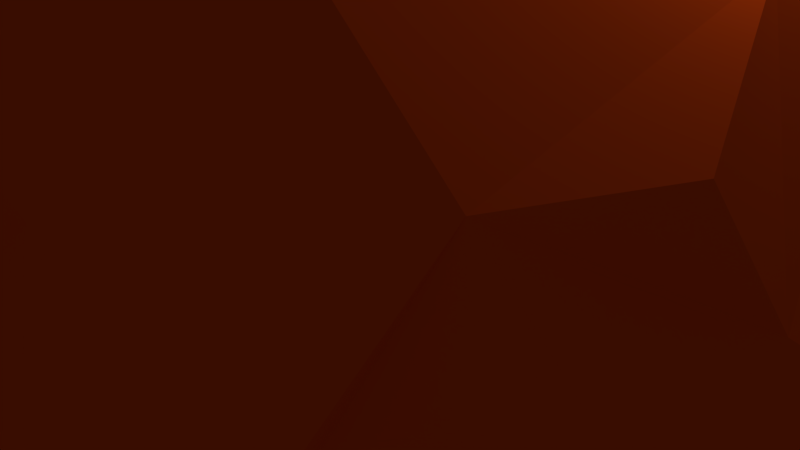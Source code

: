 # Source: Mars.blend  (saved by Blender 2.78.0; exported with 4.5.12 LTS)
import bpy
from mathutils import Matrix  # noqa: F401  (used for matrix-valued properties, if any)

bpy.ops.wm.read_factory_settings(use_empty=True)
scene = bpy.context.scene
scene.name = 'Scene'

# ---- collections
col_collection_1 = bpy.data.collections.new('Collection 1'); scene.collection.children.link(col_collection_1)

# ---- materials (node trees are filled in below, after node groups)
mat_mars_red = bpy.data.materials.new('Mars Red')
mat_mars_red.alpha_threshold = 0.0
mat_mars_red.use_transparent_shadow = False
mat_mars_red.diffuse_color = (0.8, 0.07681, 0.006325, 1.0)
mat_mars_red.roughness = 0.5
mat_mars_red.specular_intensity = 0.0
mat_snow = bpy.data.materials.new('snow')
mat_snow.alpha_threshold = 0.0
mat_snow.use_transparent_shadow = False
mat_snow.diffuse_color = (0.9699, 0.9699, 0.9699, 1.0)
mat_snow.roughness = 0.5
mat_snow.specular_intensity = 0.0
mat_material_001 = bpy.data.materials.new('Material.001')
mat_material_001.alpha_threshold = 0.0
mat_material_001.use_transparent_shadow = False
mat_material_001.diffuse_color = (0.09463, 0.005814, 0.0, 1.0)
mat_material_001.specular_color = (0.9576, 1.0, 0.9681)
mat_material_001.roughness = 0.5
mat_material_001.specular_intensity = 0.0

# ---- material node trees

# ---- world
world_world = bpy.data.worlds.new('World'); scene.world = world_world
world_world.color = (0.05088, 0.05088, 0.05088)
world_world.use_sun_shadow = False
world_world.sun_shadow_jitter_overblur = 0.0
world_world.cycles.sampling_method = 'MANUAL'

# ---- cameras
cam_camera = bpy.data.cameras.new('Camera')
cam_camera.clip_end = 100.0
cam_camera.lens = 35.0
cam_camera.sensor_width = 32.0
cam_camera.sensor_height = 18.0
cam_camera.ortho_scale = 7.314
cam_camera.dof.focus_distance = 0.0
cam_camera.dof.aperture_fstop = 128.0

# ---- lights
light_lamp = bpy.data.lights.new('Lamp', 'POINT')
light_lamp.transmission_factor = 0.0
light_lamp.cutoff_distance = 30.0
light_lamp.energy = 100.0
light_lamp.shadow_buffer_clip_start = 1.001
light_lamp.shadow_soft_size = 0.1
light_lamp.shadow_maximum_resolution = 0.006
light_lamp.use_absolute_resolution = True

# ---- meshes
me_icosphere = bpy.data.meshes.new('Icosphere')
me_icosphere.from_pydata([(-1.027, 0.07422, -0.3068), (0.9492, -0.1202, 0.2957), (0.5606, -0.7214, -0.5312), (0.2756, -0.8562, -0.556), (-0.03425, -0.9147, -0.5312), (0.858, -0.312, -0.5312), (0.2061, 0.2403, -0.957), (0.4477, 0.328, -0.9002), (0.7267, 0.4839, -0.6099), (-0.3873, -0.757, -0.6448), (-0.8826, -0.2722, -0.513), (-0.2708, 0.7598, -0.6831), (-0.1749, 0.5303, -0.9002), (-0.03779, 0.07982, -1.077), (-0.7945, -0.005526, -0.6979), (-0.03425, 0.9161, -0.5312), (1.005, -0.3266, 0.0008567), (0.9069, 0.4779, -0.244), (1.005, 0.328, 0.0008567), (1.057, 0.0955, 0.1197), (0.148, -1.002, -0.2989), (0.7709, -0.559, -0.2842), (0.6337, -0.8461, 0.0288), (0.4617, -0.9087, 0.2733), (-0.9145, -0.4684, 0.2669), (-1.016, -0.1557, -0.2652), (-0.3027, -0.935, -0.1718), (-0.727, -0.7233, -0.2652), (-0.7581, -0.5638, 0.4746), (-0.7701, 0.644, 0.09386), (-0.6255, 0.8576, 0.0008567), (-0.5663, 0.8009, -0.241), (-0.9331, 0.3352, 0.1904), (-0.9145, 0.4698, 0.2669), (0.4848, 0.898, 0.2611), (0.725, 0.7228, -0.2652), (-0.1673, 1.013, -0.2652), (-0.02407, 1.058, -0.02994), (0.1616, 1.013, 0.2669), (0.8774, -0.2523, 0.5329), (0.7513, -0.5217, 0.5315), (0.3424, -0.8161, 0.4747), (-0.8637, -0.312, 0.5329), (-0.8127, 0.2952, 0.5023), (-0.5663, 0.7228, 0.5329), (-0.4203, 0.8104, 0.4312), (0.02484, 0.9339, 0.4981), (0.625, 0.5731, 0.5346), (0.2308, -0.5167, 0.8754), (0.1463, -0.8533, 0.6189), (0.7765, 0.03144, 0.718), (0.3462, 0.007127, 1.048), (-0.1219, -0.4542, 0.9749), (-0.4146, -0.335, 0.9291), (-0.5581, -0.7263, 0.5272), (-0.168, 0.1719, 1.059), (-0.4534, 0.328, 0.9019), (-0.751, 0.5604, 0.4784), (0.1437, 0.2732, 1.059), (0.2311, 0.8437, 0.6118), (0.165, 0.4821, 0.9295), (0.8449, 0.2131, 0.586), (0.4708, 0.5576, 0.7673), (-0.331, 0.5623, 0.7615), (-0.05877, 0.7297, 0.7673), (-0.4472, 0.0, 0.8944), (-0.8903, 0.0009771, 0.5735), (-0.7134, -0.1714, 0.7673), (-0.3861, -0.6219, 0.7673), (-0.2904, -0.8445, 0.5668), (0.4631, -0.5277, 0.8019), (0.91, 0.4512, 0.2936), (0.7077, 0.7297, 0.2936), (-1.004, -0.09245, 0.01859), (-1.006, -0.1714, 0.2936), (-0.4766, -0.9003, 0.2936), (-0.1317, -1.006, 0.2882), (0.7077, -0.7282, 0.2936), (0.4899, 0.8173, -0.3269), (0.2166, 0.9555, -0.4346), (-0.9032, 0.4643, -0.3112), (-0.8598, -0.6219, 0.0008567), (-0.9157, -0.4498, -0.2919), (0.4709, -0.9003, -0.2919), (1.002, -0.1715, -0.2835), (0.9521, 0.288, -0.389), (0.2404, 0.7426, -0.7362), (-0.5787, 0.3881, -0.7152), (-0.4766, 0.1718, -0.8529), (-0.6789, -0.2777, -0.7656), (-0.1677, -0.2634, -1.042), (-0.3882, -0.5253, -0.7623), (0.7077, 0.1728, -0.7656), (0.7108, -0.1702, -0.7605), (0.3409, -0.08403, -0.9283), (0.05306, -0.7282, -0.7656), (0.1174, -0.4659, -0.9596), (0.5334, -0.6037, -0.7039)], [], [(13, 94, 90), (21, 97, 5), (13, 90, 88), (0, 10, 25), (8, 78, 35), (8, 35, 17), (1, 61, 50), (50, 60, 51), (51, 60, 58), (50, 61, 60), (61, 62, 60), (62, 59, 60), (61, 47, 62), (62, 47, 59), (58, 55, 51), (60, 63, 58), (59, 64, 60), (58, 63, 55), (63, 56, 55), (60, 64, 63), (63, 57, 56), (59, 46, 64), (46, 45, 64), (64, 45, 63), (45, 44, 63), (63, 44, 57), (55, 52, 51), (56, 65, 55), (57, 66, 56), (55, 65, 52), (65, 53, 52), (56, 66, 65), (66, 67, 65), (65, 67, 53), (67, 54, 53), (57, 43, 66), (66, 42, 67), (67, 42, 54), (42, 28, 54), (54, 68, 53), (52, 48, 51), (53, 68, 52), (68, 69, 52), (52, 69, 48), (69, 49, 48), (54, 69, 68), (48, 70, 51), (49, 70, 48), (70, 50, 51), (49, 41, 70), (41, 40, 70), (70, 40, 50), (40, 39, 50), (39, 1, 50), (19, 61, 1), (18, 71, 19), (19, 71, 61), (71, 47, 61), (18, 17, 71), (17, 72, 71), (71, 72, 47), (35, 34, 17), (17, 34, 72), (72, 34, 47), (34, 59, 47), (38, 46, 59), (37, 46, 38), (37, 45, 46), (36, 31, 37), (31, 30, 37), (37, 30, 45), (30, 29, 45), (45, 29, 44), (29, 57, 44), (33, 43, 57), (0, 73, 32), (33, 32, 43), (32, 66, 43), (73, 74, 32), (32, 74, 66), (74, 42, 66), (0, 25, 73), (73, 24, 74), (74, 24, 42), (24, 28, 42), (27, 75, 28), (28, 75, 54), (75, 69, 54), (27, 26, 75), (26, 76, 75), (75, 76, 69), (76, 49, 69), (26, 20, 76), (76, 41, 49), (22, 77, 23), (23, 77, 41), (77, 40, 41), (22, 40, 77), (21, 16, 22), (22, 16, 40), (16, 1, 40), (40, 1, 39), (34, 38, 59), (35, 78, 34), (34, 37, 38), (78, 79, 34), (34, 79, 37), (79, 36, 37), (79, 15, 36), (15, 31, 36), (29, 33, 57), (29, 32, 33), (30, 31, 29), (31, 80, 29), (29, 80, 32), (80, 0, 32), (11, 80, 31), (80, 14, 0), (73, 81, 24), (25, 82, 73), (24, 81, 28), (81, 27, 28), (73, 82, 81), (82, 27, 81), (25, 10, 82), (82, 10, 27), (10, 9, 27), (27, 9, 26), (76, 23, 41), (20, 23, 76), (20, 83, 23), (23, 83, 22), (83, 21, 22), (26, 4, 20), (4, 3, 20), (20, 3, 83), (3, 2, 83), (83, 2, 21), (16, 19, 1), (21, 84, 16), (16, 84, 19), (84, 85, 19), (19, 85, 18), (85, 17, 18), (21, 5, 84), (85, 8, 17), (7, 86, 8), (8, 86, 78), (86, 79, 78), (7, 6, 86), (86, 15, 79), (13, 12, 6), (6, 12, 86), (12, 11, 86), (86, 11, 15), (11, 31, 15), (12, 87, 11), (13, 88, 12), (87, 80, 11), (12, 88, 87), (87, 14, 80), (88, 14, 87), (14, 10, 0), (88, 89, 14), (14, 89, 10), (88, 90, 89), (90, 91, 89), (89, 91, 10), (91, 9, 10), (84, 92, 85), (5, 93, 84), (85, 92, 8), (92, 7, 8), (84, 93, 92), (93, 94, 92), (92, 94, 7), (94, 6, 7), (5, 97, 93), (94, 13, 6), (9, 4, 26), (91, 95, 9), (90, 96, 91), (9, 95, 4), (95, 3, 4), (91, 96, 95), (96, 97, 95), (95, 97, 3), (97, 2, 3), (90, 94, 96), (94, 93, 96), (96, 93, 97), (97, 21, 2)])
me_icosphere.polygons.foreach_set('material_index', [1, 0, 1, 0, 0, 0, 0, 1, 1, 0, 0, 0, 0, 0, 1, 1, 0, 1, 0, 0, 0, 0, 0, 0, 0, 0, 1, 0, 0, 1, 0, 0, 0, 0, 0, 0, 0, 0, 0, 0, 1, 0, 0, 0, 0, 0, 1, 0, 1, 0, 0, 0, 0, 0, 0, 0, 0, 0, 0, 0, 0, 0, 0, 0, 0, 0, 0, 0, 0, 0, 0, 0, 0, 0, 0, 0, 0, 0, 0, 0, 0, 0, 0, 0, 0, 0, 0, 0, 0, 0, 0, 0, 0, 0, 0, 0, 0, 0, 2, 0, 0, 0, 0, 0, 0, 0, 0, 0, 0, 0, 0, 0, 0, 0, 0, 0, 0, 0, 0, 0, 0, 0, 0, 0, 0, 0, 0, 0, 0, 0, 0, 0, 0, 0, 0, 0, 0, 0, 0, 2, 2, 2, 2, 2, 0, 0, 0, 0, 0, 0, 0, 1, 0, 0, 0, 0, 0, 1, 0, 0, 0, 0, 0, 0, 0, 0, 0, 0, 0, 0, 0, 0, 0, 0, 0, 0, 0, 0, 1, 0, 0, 0, 0, 0, 0, 0, 0, 0, 0, 0, 0, 0])
me_icosphere.materials.append(mat_mars_red)
me_icosphere.materials.append(mat_snow)
me_icosphere.materials.append(mat_material_001)
me_icosphere.use_remesh_preserve_volume = False
me_icosphere.use_remesh_preserve_attributes = False
me_icosphere.use_mirror_vertex_groups = False
me_icosphere.update()

# ---- objects
ob_icosphere = bpy.data.objects.new('Icosphere', me_icosphere)
ob_lamp = bpy.data.objects.new('Lamp', light_lamp)
ob_camera = bpy.data.objects.new('Camera', cam_camera)

# ---- transforms, parenting, visibility, modifiers, constraints
ob_icosphere.location = (0.0, 0.0, 0.0)
ob_icosphere.scale = (5.799, 5.799, 5.799)
ob_icosphere.lineart.crease_threshold = 0.0
ob_lamp.location = (4.076, 1.005, 5.904)
ob_lamp.rotation_euler = (0.6503, 0.05522, 1.866)
ob_lamp.lock_rotations_4d = False
ob_lamp.empty_display_type = 'ARROWS'
ob_lamp.color = (0.0, 0.0, 0.0, 0.0)
ob_lamp.lineart.crease_threshold = 0.0
ob_camera.location = (7.481, -6.508, 5.344)
ob_camera.rotation_euler = (1.109, 0.0, 0.8149)
ob_camera.lock_rotations_4d = False
ob_camera.empty_display_type = 'ARROWS'
ob_camera.color = (0.0, 0.0, 0.0, 0.0)
ob_camera.display_type = 'WIRE'
ob_camera.lineart.crease_threshold = 0.0

# ---- collection membership
col_collection_1.objects.link(ob_icosphere)
col_collection_1.objects.link(ob_lamp)
col_collection_1.objects.link(ob_camera)

# ---- scene / render settings (as saved in the file)
scene.camera = ob_camera
scene.frame_start = 1; scene.frame_end = 250; scene.frame_set(1)
scene.render.engine = 'BLENDER_EEVEE_NEXT'
scene.render.resolution_percentage = 50
scene.render.dither_intensity = 0.0
scene.cycles.use_denoising = False
scene.cycles.samples = 128
scene.cycles.sampling_pattern = 'TABULATED_SOBOL'
scene.cycles.light_sampling_threshold = 0.0
scene.cycles.use_adaptive_sampling = False
scene.cycles.use_light_tree = False
scene.cycles.blur_glossy = 0.0
scene.cycles.sample_clamp_indirect = 0.0
scene.view_settings.view_transform = 'Standard'
bpy.context.view_layer.update()
